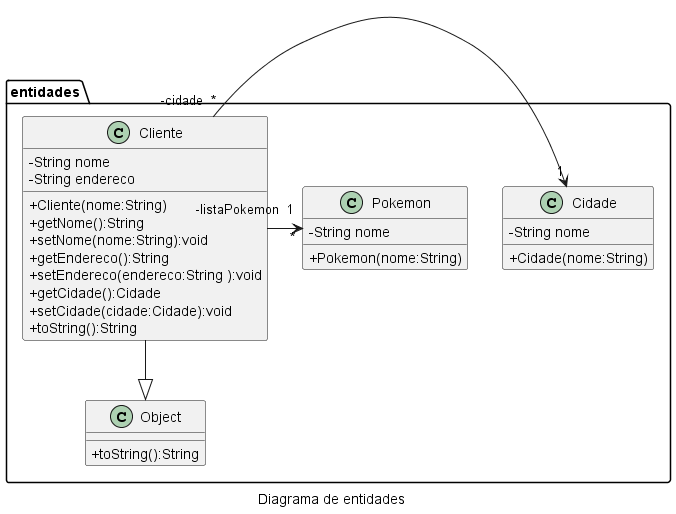

The diagram above was rendered by PlantUML. Its source (embedded in the PNG):
@startuml
skinparam classAttributeIconSize 0
' left to right direction
caption Diagrama de entidades
namespace entidades {
    class Cliente {
        - String nome
        - String endereco
        + Cliente(nome:String)
        + getNome():String
        + setNome(nome:String):void
        + getEndereco():String
        + setEndereco(endereco:String ):void
        + getCidade():Cidade
        + setCidade(cidade:Cidade):void
        + toString():String
    }
    class Cidade {
        - String nome
        + Cidade(nome:String)
    }
    class Object {
        + toString():String
    }
    class Pokemon {
        - String nome
        + Pokemon(nome:String)
    }
    
    Cliente "-cidade  *" -> "1" Cidade
    Cliente --|>  Object
    Cliente "-listaPokemon  1" -> "*" Pokemon

}
@enduml